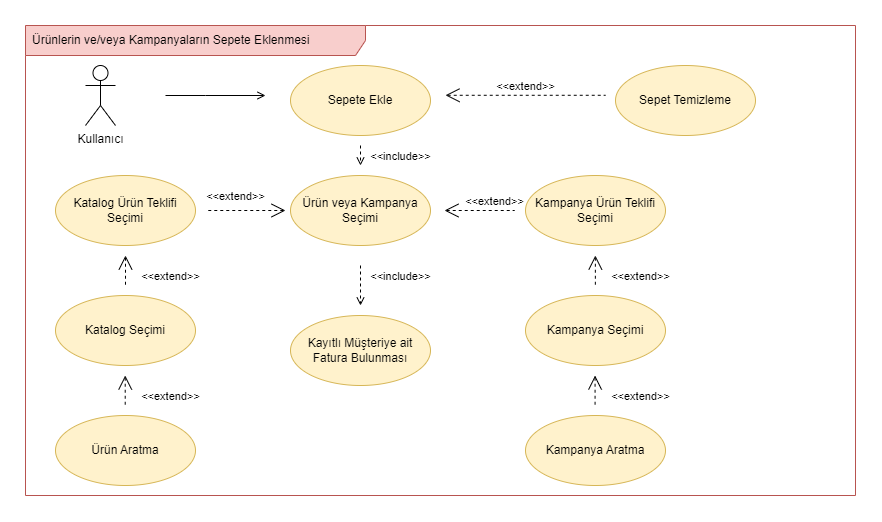

The diagram above was exported from draw.io. Its source (the exported page's mxGraphModel, read from the mxfile embedded in the PNG):
<mxGraphModel dx="1793" dy="3084" grid="1" gridSize="10" guides="1" tooltips="1" connect="1" arrows="1" fold="1" page="1" pageScale="1" pageWidth="850" pageHeight="1100" math="0" shadow="0">
  <root>
    <mxCell id="0" />
    <mxCell id="1" parent="0" />
    <mxCell id="2" value="Ürünlerin ve/veya Kampanyaların Sepete Eklenmesi" style="shape=umlFrame;whiteSpace=wrap;html=1;width=340;height=30;boundedLbl=1;verticalAlign=middle;align=left;spacingLeft=5;fillColor=#f8cecc;strokeColor=#b85450;" vertex="1" parent="1">
      <mxGeometry x="10" y="2070" width="830" height="470" as="geometry" />
    </mxCell>
    <mxCell id="3" value="Kullanıcı" style="shape=umlActor;verticalLabelPosition=bottom;verticalAlign=top;html=1;" vertex="1" parent="1">
      <mxGeometry x="70" y="2110" width="30" height="60" as="geometry" />
    </mxCell>
    <mxCell id="4" value="Sepete Ekle" style="ellipse;whiteSpace=wrap;html=1;fillColor=#fff2cc;strokeColor=#d6b656;" vertex="1" parent="1">
      <mxGeometry x="275" y="2110" width="140" height="70" as="geometry" />
    </mxCell>
    <mxCell id="5" style="edgeStyle=orthogonalEdgeStyle;rounded=0;orthogonalLoop=1;jettySize=auto;html=1;endArrow=open;endFill=0;" edge="1" parent="1">
      <mxGeometry relative="1" as="geometry">
        <mxPoint x="150" y="2139.999999999999" as="sourcePoint" />
        <mxPoint x="250" y="2139.999999999999" as="targetPoint" />
        <Array as="points">
          <mxPoint x="190" y="2140" />
          <mxPoint x="190" y="2140" />
        </Array>
      </mxGeometry>
    </mxCell>
    <mxCell id="6" value="Ürün veya Kampanya Seçimi" style="ellipse;whiteSpace=wrap;html=1;fillColor=#fff2cc;strokeColor=#d6b656;" vertex="1" parent="1">
      <mxGeometry x="275" y="2220" width="140" height="70" as="geometry" />
    </mxCell>
    <mxCell id="7" value="&amp;lt;&amp;lt;include&amp;gt;&amp;gt;" style="html=1;verticalAlign=bottom;labelBackgroundColor=none;endArrow=open;endFill=0;dashed=1;rounded=0;" edge="1" parent="1">
      <mxGeometry x="1" y="40" width="160" relative="1" as="geometry">
        <mxPoint x="345" y="2189.999999999999" as="sourcePoint" />
        <mxPoint x="345" y="2209.999999999999" as="targetPoint" />
        <mxPoint as="offset" />
      </mxGeometry>
    </mxCell>
    <mxCell id="8" value="Kayıtlı Müşteriye ait Fatura Bulunması" style="ellipse;whiteSpace=wrap;html=1;fillColor=#fff2cc;strokeColor=#d6b656;" vertex="1" parent="1">
      <mxGeometry x="275" y="2360" width="140" height="70" as="geometry" />
    </mxCell>
    <mxCell id="9" value="&amp;lt;&amp;lt;include&amp;gt;&amp;gt;" style="html=1;verticalAlign=bottom;labelBackgroundColor=none;endArrow=open;endFill=0;dashed=1;rounded=0;" edge="1" parent="1">
      <mxGeometry y="40" width="160" relative="1" as="geometry">
        <mxPoint x="345" y="2309.999999999999" as="sourcePoint" />
        <mxPoint x="345" y="2349.999999999999" as="targetPoint" />
        <mxPoint as="offset" />
      </mxGeometry>
    </mxCell>
    <mxCell id="10" value="Katalog Ürün Teklifi Seçimi" style="ellipse;whiteSpace=wrap;html=1;fillColor=#fff2cc;strokeColor=#d6b656;" vertex="1" parent="1">
      <mxGeometry x="40" y="2220" width="140" height="70" as="geometry" />
    </mxCell>
    <mxCell id="11" value="Kampanya Ürün Teklifi Seçimi" style="ellipse;whiteSpace=wrap;html=1;fillColor=#fff2cc;strokeColor=#d6b656;" vertex="1" parent="1">
      <mxGeometry x="510" y="2220" width="140" height="70" as="geometry" />
    </mxCell>
    <mxCell id="12" value="Katalog Seçimi" style="ellipse;whiteSpace=wrap;html=1;fillColor=#fff2cc;strokeColor=#d6b656;" vertex="1" parent="1">
      <mxGeometry x="40" y="2340" width="140" height="70" as="geometry" />
    </mxCell>
    <mxCell id="13" value="Ürün Aratma" style="ellipse;whiteSpace=wrap;html=1;fillColor=#fff2cc;strokeColor=#d6b656;" vertex="1" parent="1">
      <mxGeometry x="40" y="2460" width="140" height="70" as="geometry" />
    </mxCell>
    <mxCell id="14" value="Kampanya Seçimi" style="ellipse;whiteSpace=wrap;html=1;fillColor=#fff2cc;strokeColor=#d6b656;" vertex="1" parent="1">
      <mxGeometry x="510" y="2340" width="140" height="70" as="geometry" />
    </mxCell>
    <mxCell id="15" value="Kampanya Aratma" style="ellipse;whiteSpace=wrap;html=1;fillColor=#fff2cc;strokeColor=#d6b656;" vertex="1" parent="1">
      <mxGeometry x="510" y="2460" width="140" height="70" as="geometry" />
    </mxCell>
    <mxCell id="16" value="Sepet Temizleme" style="ellipse;whiteSpace=wrap;html=1;fillColor=#fff2cc;strokeColor=#d6b656;" vertex="1" parent="1">
      <mxGeometry x="600" y="2110" width="140" height="70" as="geometry" />
    </mxCell>
    <mxCell id="17" value="&amp;lt;&amp;lt;extend&amp;gt;&amp;gt;" style="edgeStyle=none;html=1;startArrow=open;endArrow=none;startSize=12;verticalAlign=bottom;dashed=1;labelBackgroundColor=none;rounded=0;" edge="1" parent="1">
      <mxGeometry x="1" y="45" width="160" relative="1" as="geometry">
        <mxPoint x="110" y="2299.999999999999" as="sourcePoint" />
        <mxPoint x="110" y="2329.999999999999" as="targetPoint" />
        <mxPoint as="offset" />
      </mxGeometry>
    </mxCell>
    <mxCell id="18" value="&amp;lt;&amp;lt;extend&amp;gt;&amp;gt;" style="edgeStyle=none;html=1;startArrow=open;endArrow=none;startSize=12;verticalAlign=bottom;dashed=1;labelBackgroundColor=none;rounded=0;" edge="1" parent="1">
      <mxGeometry x="1" y="45" width="160" relative="1" as="geometry">
        <mxPoint x="109.71000000000004" y="2419.999999999999" as="sourcePoint" />
        <mxPoint x="109.71000000000004" y="2449.999999999999" as="targetPoint" />
        <mxPoint as="offset" />
      </mxGeometry>
    </mxCell>
    <mxCell id="19" value="&amp;lt;&amp;lt;extend&amp;gt;&amp;gt;" style="edgeStyle=none;html=1;startArrow=open;endArrow=none;startSize=12;verticalAlign=bottom;dashed=1;labelBackgroundColor=none;rounded=0;" edge="1" parent="1">
      <mxGeometry x="1" y="45" width="160" relative="1" as="geometry">
        <mxPoint x="579.8600000000001" y="2299.999999999999" as="sourcePoint" />
        <mxPoint x="579.8600000000001" y="2329.999999999999" as="targetPoint" />
        <mxPoint as="offset" />
      </mxGeometry>
    </mxCell>
    <mxCell id="20" value="&amp;lt;&amp;lt;extend&amp;gt;&amp;gt;" style="edgeStyle=none;html=1;startArrow=open;endArrow=none;startSize=12;verticalAlign=bottom;dashed=1;labelBackgroundColor=none;rounded=0;" edge="1" parent="1">
      <mxGeometry x="1" y="45" width="160" relative="1" as="geometry">
        <mxPoint x="579.5700000000002" y="2419.999999999999" as="sourcePoint" />
        <mxPoint x="579.5700000000002" y="2449.999999999999" as="targetPoint" />
        <mxPoint as="offset" />
      </mxGeometry>
    </mxCell>
    <mxCell id="21" value="&amp;lt;&amp;lt;extend&amp;gt;&amp;gt;" style="edgeStyle=none;html=1;startArrow=open;endArrow=none;startSize=12;verticalAlign=bottom;dashed=1;labelBackgroundColor=none;rounded=0;" edge="1" parent="1">
      <mxGeometry x="0.25" y="-5" width="160" relative="1" as="geometry">
        <mxPoint x="270" y="2254.999999999999" as="sourcePoint" />
        <mxPoint x="190" y="2254.999999999999" as="targetPoint" />
        <mxPoint as="offset" />
      </mxGeometry>
    </mxCell>
    <mxCell id="22" value="&amp;lt;&amp;lt;extend&amp;gt;&amp;gt;" style="edgeStyle=none;html=1;startArrow=open;endArrow=none;startSize=12;verticalAlign=bottom;dashed=1;labelBackgroundColor=none;rounded=0;" edge="1" parent="1">
      <mxGeometry x="0.4286" width="160" relative="1" as="geometry">
        <mxPoint x="429" y="2254.999999999999" as="sourcePoint" />
        <mxPoint x="499" y="2254.999999999999" as="targetPoint" />
        <mxPoint as="offset" />
      </mxGeometry>
    </mxCell>
    <mxCell id="23" value="&amp;lt;&amp;lt;extend&amp;gt;&amp;gt;" style="edgeStyle=none;html=1;startArrow=open;endArrow=none;startSize=12;verticalAlign=bottom;dashed=1;labelBackgroundColor=none;rounded=0;" edge="1" parent="1">
      <mxGeometry width="160" relative="1" as="geometry">
        <mxPoint x="430" y="2139.7799999999997" as="sourcePoint" />
        <mxPoint x="590" y="2139.7799999999997" as="targetPoint" />
      </mxGeometry>
    </mxCell>
  </root>
</mxGraphModel>